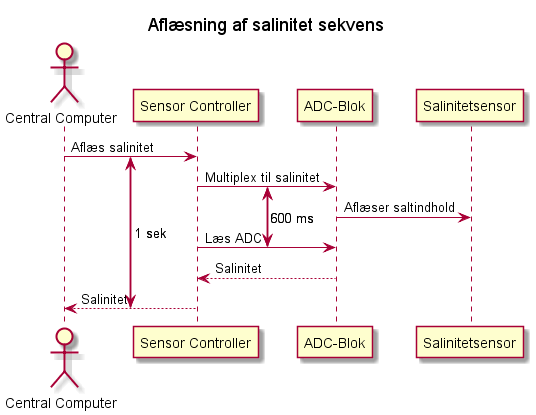

The diagram above was rendered by PlantUML. Its source (embedded in the PNG):
@startuml
!pragma teoz true

title "Aflæsning af salinitet sekvens"

actor "Central Computer" as CC
participant "Sensor Controller" as SC
participant "ADC-Blok" as ADC
participant "Salinitetsensor" as saltsensor

{start_com} CC -> SC : Aflæs salinitet
{start_read} SC -> ADC: Multiplex til salinitet
ADC -> saltsensor: Aflæser saltindhold
{end_read} SC -> ADC: Læs ADC  
ADC --> SC: Salinitet
{end_com} SC --> CC: Salinitet


{start_com} <-> {end_com}: 1 sek

{start_read} <-> {end_read}: 600 ms


@enduml